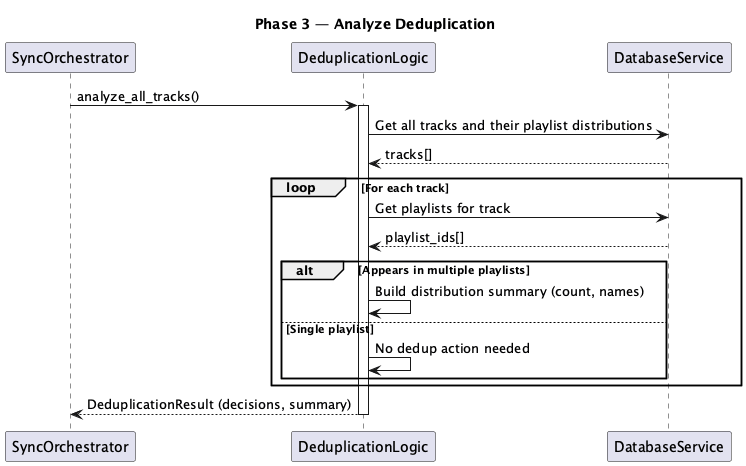

The diagram above was rendered by PlantUML. Its source (embedded in the PNG):
@startuml db-sync-phase3-dedup
' Code refs:
' orchestrator.py: _execute_deduplication_step(), analyze_deduplication()
' deduplication.py: DeduplicationLogic

title Phase 3 — Analyze Deduplication

participant SyncOrchestrator as Orch
participant DeduplicationLogic as Dedup
participant DatabaseService as DB

Orch -> Dedup: analyze_all_tracks()
activate Dedup

Dedup -> DB: Get all tracks and their playlist distributions
DB --> Dedup: tracks[]

loop For each track
  Dedup -> DB: Get playlists for track
  DB --> Dedup: playlist_ids[]
  alt Appears in multiple playlists
    Dedup -> Dedup: Build distribution summary (count, names)
  else Single playlist
    Dedup -> Dedup: No dedup action needed
  end
end

Dedup --> Orch: DeduplicationResult (decisions, summary)

deactivate Dedup

@enduml